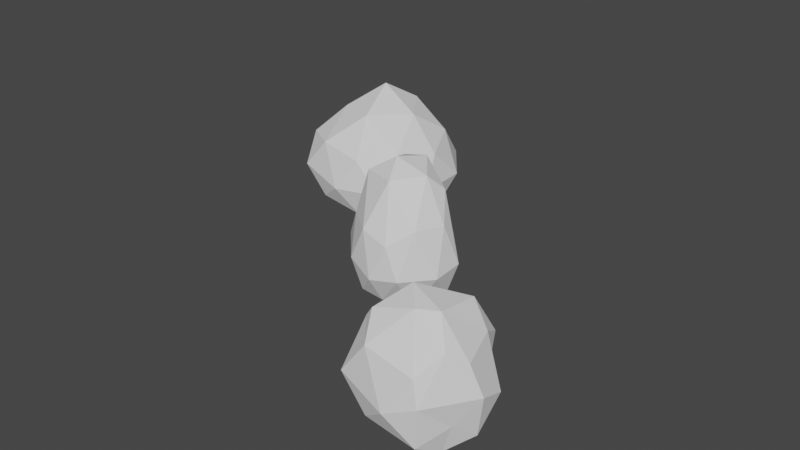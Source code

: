 # Source: Bushes.blend  (saved by Blender 2.81.16; exported with 4.5.12 LTS)
import bpy
from mathutils import Matrix  # noqa: F401  (used for matrix-valued properties, if any)

bpy.ops.wm.read_factory_settings(use_empty=True)
scene = bpy.context.scene
scene.name = 'Scene'

# ---- collections
col_references = bpy.data.collections.new('References'); scene.collection.children.link(col_references)
col_bushes = bpy.data.collections.new('Bushes'); scene.collection.children.link(col_bushes)
col_bush_1 = bpy.data.collections.new('Bush 1'); col_bushes.children.link(col_bush_1)
col_bush_2 = bpy.data.collections.new('Bush 2'); col_bushes.children.link(col_bush_2)
col_bush_3 = bpy.data.collections.new('Bush 3'); col_bushes.children.link(col_bush_3)

# ---- world
world_world = bpy.data.worlds.new('World'); scene.world = world_world
world_world.use_nodes = True; world_world.node_tree.nodes.clear()
_N = world_world.node_tree.nodes; _L = world_world.node_tree.links
n0 = _N.new('ShaderNodeOutputWorld'); n0.name = 'World Output'; n0.location = (300, 300)
n1 = _N.new('ShaderNodeBackground'); n1.name = 'Background'; n1.location = (10, 300)
n1.inputs[0].default_value = (0.05088, 0.05088, 0.05088, 1.0)
_L.new(n1.outputs[0], n0.inputs[0])
n0.is_active_output = True
world_world.color = (0.05088, 0.05088, 0.05088)
world_world.use_sun_shadow = False
world_world.sun_shadow_jitter_overblur = 0.0

# ---- meshes
me_leaves = bpy.data.meshes.new('Leaves')
me_leaves.from_pydata([(-0.03629, 0.1645, -0.4435), (0.6999, -0.4886, -0.3935), (-0.2627, -0.7499, -0.384), (-0.8673, 0.1302, -0.3481), (-0.2544, 0.8432, -0.3624), (0.6541, 0.4815, -0.3757), (0.2194, -0.737, 0.1747), (-0.6637, -0.4568, 0.2327), (-0.6417, 0.6248, 0.1317), (0.2713, 0.6316, 0.2419), (0.7975, -0.06058, 0.1981), (-0.0596, 0.1018, 0.8037), (-0.1694, -0.3998, -0.4726), (0.3913, -0.2197, -0.4862), (0.2556, -0.7528, -0.4632), (0.796, 0.03457, -0.4454), (0.3618, 0.3264, -0.4728), (-0.537, 0.1691, -0.4576), (-0.6694, -0.4167, -0.3478), (-0.1778, 0.5986, -0.4483), (-0.6773, 0.6146, -0.3883), (0.2398, 0.6703, -0.3965), (0.897, -0.3124, -0.1381), (0.8625, 0.279, -0.1393), (-0.008438, -0.8542, -0.1871), (0.5615, -0.7732, -0.1404), (-0.883, -0.2174, -0.08263), (-0.5595, -0.734, -0.07145), (-0.538, 0.8183, -0.1467), (-0.8905, 0.4472, -0.1457), (0.5352, 0.6908, -0.08275), (0.02752, 0.8746, -0.1301), (0.616, -0.4969, 0.2794), (-0.2808, -0.7093, 0.2691), (-0.734, 0.1386, 0.1936), (-0.2003, 0.7298, 0.2271), (0.6084, 0.3704, 0.3143), (0.09025, -0.4152, 0.5923), (0.4585, -0.0244, 0.5823), (-0.39, -0.2072, 0.5407), (-0.3699, 0.4113, 0.522), (0.1459, 0.4151, 0.5998)], [], [(0, 13, 12), (1, 13, 15), (0, 12, 17), (0, 17, 19), (0, 19, 16), (1, 15, 22), (2, 14, 24), (3, 18, 26), (4, 20, 28), (5, 21, 30), (1, 22, 25), (2, 24, 27), (3, 26, 29), (4, 28, 31), (5, 30, 23), (6, 32, 37), (7, 33, 39), (8, 34, 40), (9, 35, 41), (10, 36, 38), (38, 41, 11), (38, 36, 41), (36, 9, 41), (41, 40, 11), (41, 35, 40), (35, 8, 40), (40, 39, 11), (40, 34, 39), (34, 7, 39), (39, 37, 11), (39, 33, 37), (33, 6, 37), (37, 38, 11), (37, 32, 38), (32, 10, 38), (23, 36, 10), (23, 30, 36), (30, 9, 36), (31, 35, 9), (31, 28, 35), (28, 8, 35), (29, 34, 8), (29, 26, 34), (26, 7, 34), (27, 33, 7), (27, 24, 33), (24, 6, 33), (25, 32, 6), (25, 22, 32), (22, 10, 32), (30, 31, 9), (30, 21, 31), (21, 4, 31), (28, 29, 8), (28, 20, 29), (20, 3, 29), (26, 27, 7), (26, 18, 27), (18, 2, 27), (24, 25, 6), (24, 14, 25), (14, 1, 25), (22, 23, 10), (22, 15, 23), (15, 5, 23), (16, 21, 5), (16, 19, 21), (19, 4, 21), (19, 20, 4), (19, 17, 20), (17, 3, 20), (17, 18, 3), (17, 12, 18), (12, 2, 18), (15, 16, 5), (15, 13, 16), (13, 0, 16), (12, 14, 2), (12, 13, 14), (13, 1, 14)])
_uv = me_leaves.uv_layers.new(name='UVMap')
_uv.uv.foreach_set('vector', [0.8182, 0.0, 0.7727, 0.07873, 0.8636, 0.07873, 0.7273, 0.1575, 0.6818, 0.07873, 0.6364, 0.1575, 0.09091, 0.0, 0.04545, 0.07873, 0.1364, 0.07873, 0.2727, 0.0, 0.2273, 0.07873, 0.3182, 0.07873, 0.4545, 0.0, 0.4091, 0.07873, 0.5, 0.07873, 0.7273, 0.1575, 0.6364, 0.1575, 0.6818, 0.2362, 0.9091, 0.1575, 0.8182, 0.1575, 0.8636, 0.2362, 0.1818, 0.1575, 0.09091, 0.1575, 0.1364, 0.2362, 0.3636, 0.1575, 0.2727, 0.1575, 0.3182, 0.2362, 0.5455, 0.1575, 0.4545, 0.1575, 0.5, 0.2362, 0.7273, 0.1575, 0.6818, 0.2362, 0.7727, 0.2362, 0.9091, 0.1575, 0.8636, 0.2362, 0.9545, 0.2362, 0.1818, 0.1575, 0.1364, 0.2362, 0.2273, 0.2362, 0.3636, 0.1575, 0.3182, 0.2362, 0.4091, 0.2362, 0.5455, 0.1575, 0.5, 0.2362, 0.5909, 0.2362, 0.8182, 0.3149, 0.7273, 0.3149, 0.7727, 0.3937, 1.0, 0.3149, 0.9091, 0.3149, 0.9545, 0.3937, 0.2727, 0.3149, 0.1818, 0.3149, 0.2273, 0.3937, 0.4545, 0.3149, 0.3636, 0.3149, 0.4091, 0.3937, 0.6364, 0.3149, 0.5455, 0.3149, 0.5909, 0.3937, 0.5909, 0.3937, 0.5, 0.3937, 0.5455, 0.4724, 0.5909, 0.3937, 0.5455, 0.3149, 0.5, 0.3937, 0.5455, 0.3149, 0.4545, 0.3149, 0.5, 0.3937, 0.4091, 0.3937, 0.3182, 0.3937, 0.3636, 0.4724, 0.4091, 0.3937, 0.3636, 0.3149, 0.3182, 0.3937, 0.3636, 0.3149, 0.2727, 0.3149, 0.3182, 0.3937, 0.2273, 0.3937, 0.1364, 0.3937, 0.1818, 0.4724, 0.2273, 0.3937, 0.1818, 0.3149, 0.1364, 0.3937, 0.1818, 0.3149, 0.09091, 0.3149, 0.1364, 0.3937, 0.9545, 0.3937, 0.8636, 0.3937, 0.9091, 0.4724, 0.9545, 0.3937, 0.9091, 0.3149, 0.8636, 0.3937, 0.9091, 0.3149, 0.8182, 0.3149, 0.8636, 0.3937, 0.7727, 0.3937, 0.6818, 0.3937, 0.7273, 0.4724, 0.7727, 0.3937, 0.7273, 0.3149, 0.6818, 0.3937, 0.7273, 0.3149, 0.6364, 0.3149, 0.6818, 0.3937, 0.5909, 0.2362, 0.5455, 0.3149, 0.6364, 0.3149, 0.5909, 0.2362, 0.5, 0.2362, 0.5455, 0.3149, 0.5, 0.2362, 0.4545, 0.3149, 0.5455, 0.3149, 0.4091, 0.2362, 0.3636, 0.3149, 0.4545, 0.3149, 0.4091, 0.2362, 0.3182, 0.2362, 0.3636, 0.3149, 0.3182, 0.2362, 0.2727, 0.3149, 0.3636, 0.3149, 0.2273, 0.2362, 0.1818, 0.3149, 0.2727, 0.3149, 0.2273, 0.2362, 0.1364, 0.2362, 0.1818, 0.3149, 0.1364, 0.2362, 0.09091, 0.3149, 0.1818, 0.3149, 0.9545, 0.2362, 0.9091, 0.3149, 1.0, 0.3149, 0.9545, 0.2362, 0.8636, 0.2362, 0.9091, 0.3149, 0.8636, 0.2362, 0.8182, 0.3149, 0.9091, 0.3149, 0.7727, 0.2362, 0.7273, 0.3149, 0.8182, 0.3149, 0.7727, 0.2362, 0.6818, 0.2362, 0.7273, 0.3149, 0.6818, 0.2362, 0.6364, 0.3149, 0.7273, 0.3149, 0.5, 0.2362, 0.4091, 0.2362, 0.4545, 0.3149, 0.5, 0.2362, 0.4545, 0.1575, 0.4091, 0.2362, 0.4545, 0.1575, 0.3636, 0.1575, 0.4091, 0.2362, 0.3182, 0.2362, 0.2273, 0.2362, 0.2727, 0.3149, 0.3182, 0.2362, 0.2727, 0.1575, 0.2273, 0.2362, 0.2727, 0.1575, 0.1818, 0.1575, 0.2273, 0.2362, 0.1364, 0.2362, 0.04545, 0.2362, 0.09091, 0.3149, 0.1364, 0.2362, 0.09091, 0.1575, 0.04545, 0.2362, 0.09091, 0.1575, 0.0, 0.1575, 0.04545, 0.2362, 0.8636, 0.2362, 0.7727, 0.2362, 0.8182, 0.3149, 0.8636, 0.2362, 0.8182, 0.1575, 0.7727, 0.2362, 0.8182, 0.1575, 0.7273, 0.1575, 0.7727, 0.2362, 0.6818, 0.2362, 0.5909, 0.2362, 0.6364, 0.3149, 0.6818, 0.2362, 0.6364, 0.1575, 0.5909, 0.2362, 0.6364, 0.1575, 0.5455, 0.1575, 0.5909, 0.2362, 0.5, 0.07873, 0.4545, 0.1575, 0.5455, 0.1575, 0.5, 0.07873, 0.4091, 0.07873, 0.4545, 0.1575, 0.4091, 0.07873, 0.3636, 0.1575, 0.4545, 0.1575, 0.3182, 0.07873, 0.2727, 0.1575, 0.3636, 0.1575, 0.3182, 0.07873, 0.2273, 0.07873, 0.2727, 0.1575, 0.2273, 0.07873, 0.1818, 0.1575, 0.2727, 0.1575, 0.1364, 0.07873, 0.09091, 0.1575, 0.1818, 0.1575, 0.1364, 0.07873, 0.04545, 0.07873, 0.09091, 0.1575, 0.04545, 0.07873, 0.0, 0.1575, 0.09091, 0.1575, 0.6364, 0.1575, 0.5909, 0.07873, 0.5455, 0.1575, 0.6364, 0.1575, 0.6818, 0.07873, 0.5909, 0.07873, 0.6818, 0.07873, 0.6364, 0.0, 0.5909, 0.07873, 0.8636, 0.07873, 0.8182, 0.1575, 0.9091, 0.1575, 0.8636, 0.07873, 0.7727, 0.07873, 0.8182, 0.1575, 0.7727, 0.07873, 0.7273, 0.1575, 0.8182, 0.1575])
me_leaves.use_remesh_fix_poles = True
me_leaves.use_remesh_preserve_attributes = False
me_leaves.use_mirror_vertex_groups = False
me_leaves.update()
me_branches = bpy.data.meshes.new('Branches')
me_branches.from_pydata([(1.931e-05, 0.03225, 2.64e-05), (0.0383, 0.02299, 0.1226), (0.02508, 0.02187, 2.64e-05), (0.05514, 0.01532, 0.1149), (0.03546, -0.00319, 2.64e-05), (0.06212, -0.00319, 0.1117), (0.02508, -0.02825, 2.64e-05), (0.05514, -0.02171, 0.1149), (1.931e-05, -0.03864, 2.64e-05), (0.0383, -0.02937, 0.1226), (-0.02504, -0.02825, 2.64e-05), (0.02146, -0.02171, 0.1303), (-0.03543, -0.00319, 2.64e-05), (0.01448, -0.00319, 0.1335), (-0.02504, 0.02187, 2.64e-05), (0.02146, 0.01532, 0.1303), (0.1258, 0.01706, 0.2637), (0.1377, 0.01113, 0.2558), (0.1427, -0.00319, 0.2525), (0.1377, -0.01751, 0.2558), (0.1258, -0.02344, 0.2637), (0.1138, -0.01751, 0.2716), (0.1089, -0.00319, 0.2749), (0.1138, 0.01113, 0.2716), (0.2712, 0.01706, 0.4226), (0.2807, 0.01113, 0.4121), (0.2846, -0.00319, 0.4077), (0.2807, -0.01751, 0.4121), (0.2712, -0.02344, 0.4226), (0.2617, -0.01751, 0.4332), (0.2578, -0.00319, 0.4375), (0.2617, 0.01113, 0.4332), (0.06789, 0.008469, 0.1956), (0.028, -0.03581, 0.2278), (0.07349, 0.006239, 0.2086), (0.0349, -0.03485, 0.2358), (0.0833, -0.002635, 0.2139), (0.04329, -0.04032, 0.239), (0.09157, -0.01295, 0.2086), (0.04826, -0.04903, 0.2358), (0.09346, -0.01867, 0.1956), (0.04689, -0.05586, 0.2278), (0.08787, -0.01644, 0.1827), (0.03999, -0.05682, 0.2199), (0.07806, -0.00757, 0.1773), (0.0316, -0.05134, 0.2167), (0.06978, 0.002749, 0.1827), (0.02663, -0.04264, 0.2199), (-0.0164, -0.08193, 0.2873), (-0.01041, -0.08057, 0.2927), (-0.003648, -0.08455, 0.2949), (-7.558e-05, -0.09154, 0.2927), (-0.001785, -0.09744, 0.2873), (-0.007774, -0.09879, 0.282), (-0.01453, -0.09481, 0.2797), (-0.01811, -0.08783, 0.282), (-0.08012, -0.142, 0.406), (-0.07308, -0.1396, 0.4094), (-0.06588, -0.1432, 0.4108), (-0.06274, -0.1506, 0.4094), (-0.06551, -0.1575, 0.406), (-0.07255, -0.1598, 0.4027), (-0.07975, -0.1563, 0.4013), (-0.08288, -0.1489, 0.4027), (0.02675, 0.024, 0.08304), (-0.05811, 0.03957, 0.1664), (0.02941, 0.01545, 0.0998), (-0.05231, 0.03316, 0.1732), (0.02614, -0.001962, 0.1067), (-0.05248, 0.0224, 0.1759), (0.01888, -0.01804, 0.09961), (-0.05852, 0.01362, 0.1728), (0.01186, -0.02336, 0.08278), (-0.06688, 0.01194, 0.1659), (0.009203, -0.01481, 0.06602), (-0.07267, 0.01836, 0.159), (0.01246, 0.002602, 0.05916), (-0.0725, 0.02911, 0.1564), (0.01973, 0.01868, 0.06621), (-0.06647, 0.0379, 0.1594), (-0.131, 0.06502, 0.2793), (-0.1245, 0.05869, 0.2818), (-0.1242, 0.04919, 0.2822), (-0.1302, 0.04211, 0.2804), (-0.1391, 0.04157, 0.2772), (-0.1456, 0.04791, 0.2747), (-0.146, 0.0574, 0.2743), (-0.1399, 0.06449, 0.2762), (-0.1824, 0.07893, 0.4313), (-0.1764, 0.07364, 0.433), (-0.1759, 0.06552, 0.4334), (-0.181, 0.05932, 0.4323), (-0.1889, 0.05867, 0.4304), (-0.1949, 0.06396, 0.4288), (-0.1955, 0.07208, 0.4283), (-0.1903, 0.07828, 0.4294)], [], [(0, 1, 3, 2), (2, 3, 5, 4), (4, 5, 7, 6), (6, 7, 9, 8), (8, 9, 11, 10), (10, 11, 13, 12), (12, 13, 15, 14), (14, 15, 1, 0), (5, 3, 17, 18), (11, 9, 20, 21), (1, 15, 23, 16), (7, 5, 18, 19), (13, 11, 21, 22), (3, 1, 16, 17), (9, 7, 19, 20), (15, 13, 22, 23), (20, 19, 27, 28), (18, 17, 25, 26), (23, 22, 30, 31), (21, 20, 28, 29), (19, 18, 26, 27), (17, 16, 24, 25), (16, 23, 31, 24), (22, 21, 29, 30), (32, 33, 35, 34), (34, 35, 37, 36), (36, 37, 39, 38), (38, 39, 41, 40), (40, 41, 43, 42), (42, 43, 45, 44), (44, 45, 47, 46), (46, 47, 33, 32), (37, 35, 49, 50), (43, 41, 52, 53), (33, 47, 55, 48), (39, 37, 50, 51), (45, 43, 53, 54), (35, 33, 48, 49), (41, 39, 51, 52), (47, 45, 54, 55), (52, 51, 59, 60), (50, 49, 57, 58), (55, 54, 62, 63), (53, 52, 60, 61), (51, 50, 58, 59), (49, 48, 56, 57), (48, 55, 63, 56), (54, 53, 61, 62), (64, 65, 67, 66), (66, 67, 69, 68), (68, 69, 71, 70), (70, 71, 73, 72), (72, 73, 75, 74), (74, 75, 77, 76), (76, 77, 79, 78), (78, 79, 65, 64), (69, 67, 81, 82), (75, 73, 84, 85), (65, 79, 87, 80), (71, 69, 82, 83), (77, 75, 85, 86), (67, 65, 80, 81), (73, 71, 83, 84), (79, 77, 86, 87), (84, 83, 91, 92), (82, 81, 89, 90), (87, 86, 94, 95), (85, 84, 92, 93), (83, 82, 90, 91), (81, 80, 88, 89), (80, 87, 95, 88), (86, 85, 93, 94)])
_uv = me_branches.uv_layers.new(name='UVMap')
_uv.uv.foreach_set('vector', [1.0, 0.0, 1.0, 1.0, 0.875, 1.0, 0.875, 0.0, 0.875, 0.0, 0.875, 1.0, 0.75, 1.0, 0.75, 0.0, 0.75, 0.0, 0.75, 1.0, 0.625, 1.0, 0.625, 0.0, 0.625, 0.0, 0.625, 1.0, 0.5, 1.0, 0.5, 0.0, 0.5, 0.0, 0.5, 1.0, 0.375, 1.0, 0.375, 0.0, 0.375, 0.0, 0.375, 1.0, 0.25, 1.0, 0.25, 0.0, 0.25, 0.0, 0.25, 1.0, 0.125, 1.0, 0.125, 0.0, 0.125, 0.0, 0.125, 1.0, 0.0, 1.0, 0.0, 0.0, 0.75, 1.0, 0.875, 1.0, 0.875, 1.0, 0.75, 1.0, 0.375, 1.0, 0.5, 1.0, 0.5, 1.0, 0.375, 1.0, 0.0, 1.0, 0.125, 1.0, 0.125, 1.0, 0.0, 1.0, 0.625, 1.0, 0.75, 1.0, 0.75, 1.0, 0.625, 1.0, 0.25, 1.0, 0.375, 1.0, 0.375, 1.0, 0.25, 1.0, 0.875, 1.0, 1.0, 1.0, 1.0, 1.0, 0.875, 1.0, 0.5, 1.0, 0.625, 1.0, 0.625, 1.0, 0.5, 1.0, 0.125, 1.0, 0.25, 1.0, 0.25, 1.0, 0.125, 1.0, 0.5, 1.0, 0.625, 1.0, 0.625, 1.0, 0.5, 1.0, 0.75, 1.0, 0.875, 1.0, 0.875, 1.0, 0.75, 1.0, 0.125, 1.0, 0.25, 1.0, 0.25, 1.0, 0.125, 1.0, 0.375, 1.0, 0.5, 1.0, 0.5, 1.0, 0.375, 1.0, 0.625, 1.0, 0.75, 1.0, 0.75, 1.0, 0.625, 1.0, 0.875, 1.0, 1.0, 1.0, 1.0, 1.0, 0.875, 1.0, 0.0, 1.0, 0.125, 1.0, 0.125, 1.0, 0.0, 1.0, 0.25, 1.0, 0.375, 1.0, 0.375, 1.0, 0.25, 1.0, 1.0, 0.0, 1.0, 1.0, 0.875, 1.0, 0.875, 0.0, 0.875, 0.0, 0.875, 1.0, 0.75, 1.0, 0.75, 0.0, 0.75, 0.0, 0.75, 1.0, 0.625, 1.0, 0.625, 0.0, 0.625, 0.0, 0.625, 1.0, 0.5, 1.0, 0.5, 0.0, 0.5, 0.0, 0.5, 1.0, 0.375, 1.0, 0.375, 0.0, 0.375, 0.0, 0.375, 1.0, 0.25, 1.0, 0.25, 0.0, 0.25, 0.0, 0.25, 1.0, 0.125, 1.0, 0.125, 0.0, 0.125, 0.0, 0.125, 1.0, 0.0, 1.0, 0.0, 0.0, 0.75, 1.0, 0.875, 1.0, 0.875, 1.0, 0.75, 1.0, 0.375, 1.0, 0.5, 1.0, 0.5, 1.0, 0.375, 1.0, 0.0, 1.0, 0.125, 1.0, 0.125, 1.0, 0.0, 1.0, 0.625, 1.0, 0.75, 1.0, 0.75, 1.0, 0.625, 1.0, 0.25, 1.0, 0.375, 1.0, 0.375, 1.0, 0.25, 1.0, 0.875, 1.0, 1.0, 1.0, 1.0, 1.0, 0.875, 1.0, 0.5, 1.0, 0.625, 1.0, 0.625, 1.0, 0.5, 1.0, 0.125, 1.0, 0.25, 1.0, 0.25, 1.0, 0.125, 1.0, 0.5, 1.0, 0.625, 1.0, 0.625, 1.0, 0.5, 1.0, 0.75, 1.0, 0.875, 1.0, 0.875, 1.0, 0.75, 1.0, 0.125, 1.0, 0.25, 1.0, 0.25, 1.0, 0.125, 1.0, 0.375, 1.0, 0.5, 1.0, 0.5, 1.0, 0.375, 1.0, 0.625, 1.0, 0.75, 1.0, 0.75, 1.0, 0.625, 1.0, 0.875, 1.0, 1.0, 1.0, 1.0, 1.0, 0.875, 1.0, 0.0, 1.0, 0.125, 1.0, 0.125, 1.0, 0.0, 1.0, 0.25, 1.0, 0.375, 1.0, 0.375, 1.0, 0.25, 1.0, 1.0, 0.0, 1.0, 1.0, 0.875, 1.0, 0.875, 0.0, 0.875, 0.0, 0.875, 1.0, 0.75, 1.0, 0.75, 0.0, 0.75, 0.0, 0.75, 1.0, 0.625, 1.0, 0.625, 0.0, 0.625, 0.0, 0.625, 1.0, 0.5, 1.0, 0.5, 0.0, 0.5, 0.0, 0.5, 1.0, 0.375, 1.0, 0.375, 0.0, 0.375, 0.0, 0.375, 1.0, 0.25, 1.0, 0.25, 0.0, 0.25, 0.0, 0.25, 1.0, 0.125, 1.0, 0.125, 0.0, 0.125, 0.0, 0.125, 1.0, 0.0, 1.0, 0.0, 0.0, 0.75, 1.0, 0.875, 1.0, 0.875, 1.0, 0.75, 1.0, 0.375, 1.0, 0.5, 1.0, 0.5, 1.0, 0.375, 1.0, 0.0, 1.0, 0.125, 1.0, 0.125, 1.0, 0.0, 1.0, 0.625, 1.0, 0.75, 1.0, 0.75, 1.0, 0.625, 1.0, 0.25, 1.0, 0.375, 1.0, 0.375, 1.0, 0.25, 1.0, 0.875, 1.0, 1.0, 1.0, 1.0, 1.0, 0.875, 1.0, 0.5, 1.0, 0.625, 1.0, 0.625, 1.0, 0.5, 1.0, 0.125, 1.0, 0.25, 1.0, 0.25, 1.0, 0.125, 1.0, 0.5, 1.0, 0.625, 1.0, 0.625, 1.0, 0.5, 1.0, 0.75, 1.0, 0.875, 1.0, 0.875, 1.0, 0.75, 1.0, 0.125, 1.0, 0.25, 1.0, 0.25, 1.0, 0.125, 1.0, 0.375, 1.0, 0.5, 1.0, 0.5, 1.0, 0.375, 1.0, 0.625, 1.0, 0.75, 1.0, 0.75, 1.0, 0.625, 1.0, 0.875, 1.0, 1.0, 1.0, 1.0, 1.0, 0.875, 1.0, 0.0, 1.0, 0.125, 1.0, 0.125, 1.0, 0.0, 1.0, 0.25, 1.0, 0.375, 1.0, 0.375, 1.0, 0.25, 1.0])
me_branches.use_remesh_fix_poles = True
me_branches.use_remesh_preserve_attributes = False
me_branches.use_mirror_vertex_groups = False
me_branches.update()
me_leaves_2 = bpy.data.meshes.new('Leaves 2')
me_leaves_2.from_pydata([(0.0003402, 0.0676, -0.6105), (0.3122, -0.2333, -0.58), (-0.1495, -0.4594, -0.4628), (-0.481, 0.06602, -0.4324), (-0.1076, 0.5166, -0.4547), (0.3585, 0.2386, -0.4684), (0.1892, -0.5139, 0.126), (-0.3805, -0.2767, 0.2314), (-0.3676, 0.3682, 0.1102), (0.1974, 0.3651, 0.3581), (0.5127, -0.03783, 0.27), (-0.07034, -0.02934, 0.8235), (-0.1588, -0.1958, -0.6084), (0.1379, -0.108, -0.6671), (0.07357, -0.4248, -0.5174), (0.4895, 0.04031, -0.5083), (0.1659, 0.1267, -0.6256), (-0.2431, 0.08003, -0.6276), (-0.4035, -0.1981, -0.4368), (-0.1228, 0.3001, -0.6095), (-0.3884, 0.3172, -0.5475), (0.09084, 0.3682, -0.5191), (0.5656, -0.2012, -0.2152), (0.5926, 0.09988, -0.1631), (0.03333, -0.5708, -0.249), (0.3117, -0.4941, -0.2168), (-0.5751, -0.1483, -0.1083), (-0.2721, -0.4806, -0.1471), (-0.2699, 0.5399, -0.2468), (-0.5709, 0.2473, -0.2187), (0.3106, 0.4109, -0.1395), (0.06317, 0.6009, -0.2102), (0.3854, -0.3106, 0.2807), (-0.09257, -0.5028, 0.2234), (-0.4772, 0.06576, 0.3108), (-0.05699, 0.4744, 0.2658), (0.3909, 0.1276, 0.5601), (0.0444, -0.2838, 0.6845), (0.3093, -0.04992, 0.7371), (-0.3233, -0.15, 0.6573), (-0.1833, 0.2306, 0.7279), (0.07249, 0.2505, 0.7782)], [], [(0, 13, 12), (1, 13, 15), (0, 12, 17), (0, 17, 19), (0, 19, 16), (1, 15, 22), (2, 14, 24), (3, 18, 26), (4, 20, 28), (5, 21, 30), (1, 22, 25), (2, 24, 27), (3, 26, 29), (4, 28, 31), (5, 30, 23), (6, 32, 37), (7, 33, 39), (8, 34, 40), (9, 35, 41), (10, 36, 38), (38, 41, 11), (38, 36, 41), (36, 9, 41), (41, 40, 11), (41, 35, 40), (35, 8, 40), (40, 39, 11), (40, 34, 39), (34, 7, 39), (39, 37, 11), (39, 33, 37), (33, 6, 37), (37, 38, 11), (37, 32, 38), (32, 10, 38), (23, 36, 10), (23, 30, 36), (30, 9, 36), (31, 35, 9), (31, 28, 35), (28, 8, 35), (29, 34, 8), (29, 26, 34), (26, 7, 34), (27, 33, 7), (27, 24, 33), (24, 6, 33), (25, 32, 6), (25, 22, 32), (22, 10, 32), (30, 31, 9), (30, 21, 31), (21, 4, 31), (28, 29, 8), (28, 20, 29), (20, 3, 29), (26, 27, 7), (26, 18, 27), (18, 2, 27), (24, 25, 6), (24, 14, 25), (14, 1, 25), (22, 23, 10), (22, 15, 23), (15, 5, 23), (16, 21, 5), (16, 19, 21), (19, 4, 21), (19, 20, 4), (19, 17, 20), (17, 3, 20), (17, 18, 3), (17, 12, 18), (12, 2, 18), (15, 16, 5), (15, 13, 16), (13, 0, 16), (12, 14, 2), (12, 13, 14), (13, 1, 14)])
_uv = me_leaves_2.uv_layers.new(name='UVMap')
_uv.uv.foreach_set('vector', [0.8182, 0.0, 0.7727, 0.07873, 0.8636, 0.07873, 0.7273, 0.1575, 0.6818, 0.07873, 0.6364, 0.1575, 0.09091, 0.0, 0.04545, 0.07873, 0.1364, 0.07873, 0.2727, 0.0, 0.2273, 0.07873, 0.3182, 0.07873, 0.4545, 0.0, 0.4091, 0.07873, 0.5, 0.07873, 0.7273, 0.1575, 0.6364, 0.1575, 0.6818, 0.2362, 0.9091, 0.1575, 0.8182, 0.1575, 0.8636, 0.2362, 0.1818, 0.1575, 0.09091, 0.1575, 0.1364, 0.2362, 0.3636, 0.1575, 0.2727, 0.1575, 0.3182, 0.2362, 0.5455, 0.1575, 0.4545, 0.1575, 0.5, 0.2362, 0.7273, 0.1575, 0.6818, 0.2362, 0.7727, 0.2362, 0.9091, 0.1575, 0.8636, 0.2362, 0.9545, 0.2362, 0.1818, 0.1575, 0.1364, 0.2362, 0.2273, 0.2362, 0.3636, 0.1575, 0.3182, 0.2362, 0.4091, 0.2362, 0.5455, 0.1575, 0.5, 0.2362, 0.5909, 0.2362, 0.8182, 0.3149, 0.7273, 0.3149, 0.7727, 0.3937, 1.0, 0.3149, 0.9091, 0.3149, 0.9545, 0.3937, 0.2727, 0.3149, 0.1818, 0.3149, 0.2273, 0.3937, 0.4545, 0.3149, 0.3636, 0.3149, 0.4091, 0.3937, 0.6364, 0.3149, 0.5455, 0.3149, 0.5909, 0.3937, 0.5909, 0.3937, 0.5, 0.3937, 0.5455, 0.4724, 0.5909, 0.3937, 0.5455, 0.3149, 0.5, 0.3937, 0.5455, 0.3149, 0.4545, 0.3149, 0.5, 0.3937, 0.4091, 0.3937, 0.3182, 0.3937, 0.3636, 0.4724, 0.4091, 0.3937, 0.3636, 0.3149, 0.3182, 0.3937, 0.3636, 0.3149, 0.2727, 0.3149, 0.3182, 0.3937, 0.2273, 0.3937, 0.1364, 0.3937, 0.1818, 0.4724, 0.2273, 0.3937, 0.1818, 0.3149, 0.1364, 0.3937, 0.1818, 0.3149, 0.09091, 0.3149, 0.1364, 0.3937, 0.9545, 0.3937, 0.8636, 0.3937, 0.9091, 0.4724, 0.9545, 0.3937, 0.9091, 0.3149, 0.8636, 0.3937, 0.9091, 0.3149, 0.8182, 0.3149, 0.8636, 0.3937, 0.7727, 0.3937, 0.6818, 0.3937, 0.7273, 0.4724, 0.7727, 0.3937, 0.7273, 0.3149, 0.6818, 0.3937, 0.7273, 0.3149, 0.6364, 0.3149, 0.6818, 0.3937, 0.5909, 0.2362, 0.5455, 0.3149, 0.6364, 0.3149, 0.5909, 0.2362, 0.5, 0.2362, 0.5455, 0.3149, 0.5, 0.2362, 0.4545, 0.3149, 0.5455, 0.3149, 0.4091, 0.2362, 0.3636, 0.3149, 0.4545, 0.3149, 0.4091, 0.2362, 0.3182, 0.2362, 0.3636, 0.3149, 0.3182, 0.2362, 0.2727, 0.3149, 0.3636, 0.3149, 0.2273, 0.2362, 0.1818, 0.3149, 0.2727, 0.3149, 0.2273, 0.2362, 0.1364, 0.2362, 0.1818, 0.3149, 0.1364, 0.2362, 0.09091, 0.3149, 0.1818, 0.3149, 0.9545, 0.2362, 0.9091, 0.3149, 1.0, 0.3149, 0.9545, 0.2362, 0.8636, 0.2362, 0.9091, 0.3149, 0.8636, 0.2362, 0.8182, 0.3149, 0.9091, 0.3149, 0.7727, 0.2362, 0.7273, 0.3149, 0.8182, 0.3149, 0.7727, 0.2362, 0.6818, 0.2362, 0.7273, 0.3149, 0.6818, 0.2362, 0.6364, 0.3149, 0.7273, 0.3149, 0.5, 0.2362, 0.4091, 0.2362, 0.4545, 0.3149, 0.5, 0.2362, 0.4545, 0.1575, 0.4091, 0.2362, 0.4545, 0.1575, 0.3636, 0.1575, 0.4091, 0.2362, 0.3182, 0.2362, 0.2273, 0.2362, 0.2727, 0.3149, 0.3182, 0.2362, 0.2727, 0.1575, 0.2273, 0.2362, 0.2727, 0.1575, 0.1818, 0.1575, 0.2273, 0.2362, 0.1364, 0.2362, 0.04545, 0.2362, 0.09091, 0.3149, 0.1364, 0.2362, 0.09091, 0.1575, 0.04545, 0.2362, 0.09091, 0.1575, 0.0, 0.1575, 0.04545, 0.2362, 0.8636, 0.2362, 0.7727, 0.2362, 0.8182, 0.3149, 0.8636, 0.2362, 0.8182, 0.1575, 0.7727, 0.2362, 0.8182, 0.1575, 0.7273, 0.1575, 0.7727, 0.2362, 0.6818, 0.2362, 0.5909, 0.2362, 0.6364, 0.3149, 0.6818, 0.2362, 0.6364, 0.1575, 0.5909, 0.2362, 0.6364, 0.1575, 0.5455, 0.1575, 0.5909, 0.2362, 0.5, 0.07873, 0.4545, 0.1575, 0.5455, 0.1575, 0.5, 0.07873, 0.4091, 0.07873, 0.4545, 0.1575, 0.4091, 0.07873, 0.3636, 0.1575, 0.4545, 0.1575, 0.3182, 0.07873, 0.2727, 0.1575, 0.3636, 0.1575, 0.3182, 0.07873, 0.2273, 0.07873, 0.2727, 0.1575, 0.2273, 0.07873, 0.1818, 0.1575, 0.2727, 0.1575, 0.1364, 0.07873, 0.09091, 0.1575, 0.1818, 0.1575, 0.1364, 0.07873, 0.04545, 0.07873, 0.09091, 0.1575, 0.04545, 0.07873, 0.0, 0.1575, 0.09091, 0.1575, 0.6364, 0.1575, 0.5909, 0.07873, 0.5455, 0.1575, 0.6364, 0.1575, 0.6818, 0.07873, 0.5909, 0.07873, 0.6818, 0.07873, 0.6364, 0.0, 0.5909, 0.07873, 0.8636, 0.07873, 0.8182, 0.1575, 0.9091, 0.1575, 0.8636, 0.07873, 0.7727, 0.07873, 0.8182, 0.1575, 0.7727, 0.07873, 0.7273, 0.1575, 0.8182, 0.1575])
me_leaves_2.use_remesh_fix_poles = True
me_leaves_2.use_remesh_preserve_attributes = False
me_leaves_2.use_mirror_vertex_groups = False
me_leaves_2.update()
me_branches_2 = bpy.data.meshes.new('Branches 2')
me_branches_2.from_pydata([(0.01089, 0.02912, -1.192e-06), (0.04005, 0.001464, 0.1226), (0.02958, 0.009261, -1.192e-06), (0.0522, -0.01237, 0.1149), (0.02917, -0.01784, -1.192e-06), (0.05109, -0.03157, 0.1117), (0.0102, -0.03632, -1.192e-06), (0.03694, -0.04546, 0.1149), (-0.01656, -0.03583, -1.192e-06), (0.01814, -0.04556, 0.1226), (-0.03508, -0.01628, -1.192e-06), (0.006055, -0.03154, 0.1303), (-0.03498, 0.01088, -1.192e-06), (0.0075, -0.0119, 0.1335), (-0.01598, 0.02979, -1.192e-06), (0.0217, 0.001921, 0.1303), (0.1375, 0.006389, 0.2637), (0.148, -0.001907, 0.2558), (0.15, -0.01694, 0.2525), (0.1423, -0.02989, 0.2558), (0.1295, -0.0332, 0.2637), (0.119, -0.02492, 0.2716), (0.117, -0.009892, 0.2748), (0.1247, 0.00308, 0.2716), (0.2913, 0.04935, 0.4226), (0.3008, 0.04342, 0.4121), (0.3047, 0.0291, 0.4077), (0.3008, 0.01478, 0.4121), (0.2913, 0.008844, 0.4226), (0.2818, 0.01478, 0.4331), (0.2779, 0.0291, 0.4375), (0.2818, 0.04342, 0.4331), (0.06766, -0.004054, 0.1956), (0.01704, -0.03899, 0.2278), (0.07402, -0.004903, 0.2085), (0.02541, -0.03904, 0.2357), (0.08175, -0.01423, 0.2139), (0.03371, -0.04502, 0.239), (0.08632, -0.02663, 0.2085), (0.03726, -0.05356, 0.2357), (0.08461, -0.035, 0.1956), (0.03326, -0.06027, 0.2278), (0.07758, -0.03438, 0.1827), (0.02462, -0.06045, 0.2199), (0.06983, -0.02497, 0.1773), (0.01672, -0.05382, 0.2166), (0.06593, -0.01235, 0.1827), (0.01336, -0.04506, 0.2199), (-0.02973, -0.06492, 0.2873), (-0.02234, -0.06472, 0.2927), (-0.01517, -0.06963, 0.2949), (-0.0123, -0.07684, 0.2927), (-0.01548, -0.08223, 0.2873), (-0.02296, -0.08259, 0.2819), (-0.03029, -0.07758, 0.2797), (-0.03306, -0.07022, 0.2819), (-0.08297, -0.1096, 0.406), (-0.07544, -0.1082, 0.4094), (-0.06672, -0.1126, 0.4108), (-0.06206, -0.1202, 0.4094), (-0.06455, -0.1267, 0.406), (-0.07228, -0.1284, 0.4026), (-0.08078, -0.124, 0.4012), (-0.085, -0.1162, 0.4026), (0.0296, 0.006609, 0.08301), (-0.04015, 0.05738, 0.1664), (0.0283, -0.002246, 0.09977), (-0.03771, 0.04909, 0.1732), (0.01782, -0.01653, 0.1066), (-0.04251, 0.03947, 0.1759), (0.004312, -0.02787, 0.09959), (-0.05176, 0.03416, 0.1728), (-0.004318, -0.02963, 0.08275), (-0.06002, 0.03627, 0.1658), (-0.003011, -0.02078, 0.066), (-0.06247, 0.04456, 0.159), (0.007465, -0.006494, 0.05913), (-0.05766, 0.05418, 0.1564), (0.02097, 0.004849, 0.06618), (-0.04842, 0.05949, 0.1594), (-0.09488, 0.1119, 0.2793), (-0.09175, 0.1034, 0.2818), (-0.09556, 0.09466, 0.2822), (-0.1041, 0.09088, 0.2803), (-0.1123, 0.09425, 0.2772), (-0.1155, 0.1028, 0.2747), (-0.1116, 0.1115, 0.2743), (-0.1031, 0.1153, 0.2762), (-0.1352, 0.1467, 0.4313), (-0.1321, 0.1393, 0.433), (-0.1351, 0.1317, 0.4334), (-0.1424, 0.1284, 0.4323), (-0.1498, 0.1312, 0.4304), (-0.1529, 0.1386, 0.4287), (-0.1499, 0.1461, 0.4283), (-0.1426, 0.1495, 0.4294)], [], [(0, 1, 3, 2), (2, 3, 5, 4), (4, 5, 7, 6), (6, 7, 9, 8), (8, 9, 11, 10), (10, 11, 13, 12), (12, 13, 15, 14), (14, 15, 1, 0), (5, 3, 17, 18), (11, 9, 20, 21), (1, 15, 23, 16), (7, 5, 18, 19), (13, 11, 21, 22), (3, 1, 16, 17), (9, 7, 19, 20), (15, 13, 22, 23), (20, 19, 27, 28), (18, 17, 25, 26), (23, 22, 30, 31), (21, 20, 28, 29), (19, 18, 26, 27), (17, 16, 24, 25), (16, 23, 31, 24), (22, 21, 29, 30), (32, 33, 35, 34), (34, 35, 37, 36), (36, 37, 39, 38), (38, 39, 41, 40), (40, 41, 43, 42), (42, 43, 45, 44), (44, 45, 47, 46), (46, 47, 33, 32), (37, 35, 49, 50), (43, 41, 52, 53), (33, 47, 55, 48), (39, 37, 50, 51), (45, 43, 53, 54), (35, 33, 48, 49), (41, 39, 51, 52), (47, 45, 54, 55), (52, 51, 59, 60), (50, 49, 57, 58), (55, 54, 62, 63), (53, 52, 60, 61), (51, 50, 58, 59), (49, 48, 56, 57), (48, 55, 63, 56), (54, 53, 61, 62), (64, 65, 67, 66), (66, 67, 69, 68), (68, 69, 71, 70), (70, 71, 73, 72), (72, 73, 75, 74), (74, 75, 77, 76), (76, 77, 79, 78), (78, 79, 65, 64), (69, 67, 81, 82), (75, 73, 84, 85), (65, 79, 87, 80), (71, 69, 82, 83), (77, 75, 85, 86), (67, 65, 80, 81), (73, 71, 83, 84), (79, 77, 86, 87), (84, 83, 91, 92), (82, 81, 89, 90), (87, 86, 94, 95), (85, 84, 92, 93), (83, 82, 90, 91), (81, 80, 88, 89), (80, 87, 95, 88), (86, 85, 93, 94)])
_uv = me_branches_2.uv_layers.new(name='UVMap')
_uv.uv.foreach_set('vector', [1.0, 0.0, 1.0, 1.0, 0.875, 1.0, 0.875, 0.0, 0.875, 0.0, 0.875, 1.0, 0.75, 1.0, 0.75, 0.0, 0.75, 0.0, 0.75, 1.0, 0.625, 1.0, 0.625, 0.0, 0.625, 0.0, 0.625, 1.0, 0.5, 1.0, 0.5, 0.0, 0.5, 0.0, 0.5, 1.0, 0.375, 1.0, 0.375, 0.0, 0.375, 0.0, 0.375, 1.0, 0.25, 1.0, 0.25, 0.0, 0.25, 0.0, 0.25, 1.0, 0.125, 1.0, 0.125, 0.0, 0.125, 0.0, 0.125, 1.0, 0.0, 1.0, 0.0, 0.0, 0.75, 1.0, 0.875, 1.0, 0.875, 1.0, 0.75, 1.0, 0.375, 1.0, 0.5, 1.0, 0.5, 1.0, 0.375, 1.0, 0.0, 1.0, 0.125, 1.0, 0.125, 1.0, 0.0, 1.0, 0.625, 1.0, 0.75, 1.0, 0.75, 1.0, 0.625, 1.0, 0.25, 1.0, 0.375, 1.0, 0.375, 1.0, 0.25, 1.0, 0.875, 1.0, 1.0, 1.0, 1.0, 1.0, 0.875, 1.0, 0.5, 1.0, 0.625, 1.0, 0.625, 1.0, 0.5, 1.0, 0.125, 1.0, 0.25, 1.0, 0.25, 1.0, 0.125, 1.0, 0.5, 1.0, 0.625, 1.0, 0.625, 1.0, 0.5, 1.0, 0.75, 1.0, 0.875, 1.0, 0.875, 1.0, 0.75, 1.0, 0.125, 1.0, 0.25, 1.0, 0.25, 1.0, 0.125, 1.0, 0.375, 1.0, 0.5, 1.0, 0.5, 1.0, 0.375, 1.0, 0.625, 1.0, 0.75, 1.0, 0.75, 1.0, 0.625, 1.0, 0.875, 1.0, 1.0, 1.0, 1.0, 1.0, 0.875, 1.0, 0.0, 1.0, 0.125, 1.0, 0.125, 1.0, 0.0, 1.0, 0.25, 1.0, 0.375, 1.0, 0.375, 1.0, 0.25, 1.0, 1.0, 0.0, 1.0, 1.0, 0.875, 1.0, 0.875, 0.0, 0.875, 0.0, 0.875, 1.0, 0.75, 1.0, 0.75, 0.0, 0.75, 0.0, 0.75, 1.0, 0.625, 1.0, 0.625, 0.0, 0.625, 0.0, 0.625, 1.0, 0.5, 1.0, 0.5, 0.0, 0.5, 0.0, 0.5, 1.0, 0.375, 1.0, 0.375, 0.0, 0.375, 0.0, 0.375, 1.0, 0.25, 1.0, 0.25, 0.0, 0.25, 0.0, 0.25, 1.0, 0.125, 1.0, 0.125, 0.0, 0.125, 0.0, 0.125, 1.0, 0.0, 1.0, 0.0, 0.0, 0.75, 1.0, 0.875, 1.0, 0.875, 1.0, 0.75, 1.0, 0.375, 1.0, 0.5, 1.0, 0.5, 1.0, 0.375, 1.0, 0.0, 1.0, 0.125, 1.0, 0.125, 1.0, 0.0, 1.0, 0.625, 1.0, 0.75, 1.0, 0.75, 1.0, 0.625, 1.0, 0.25, 1.0, 0.375, 1.0, 0.375, 1.0, 0.25, 1.0, 0.875, 1.0, 1.0, 1.0, 1.0, 1.0, 0.875, 1.0, 0.5, 1.0, 0.625, 1.0, 0.625, 1.0, 0.5, 1.0, 0.125, 1.0, 0.25, 1.0, 0.25, 1.0, 0.125, 1.0, 0.5, 1.0, 0.625, 1.0, 0.625, 1.0, 0.5, 1.0, 0.75, 1.0, 0.875, 1.0, 0.875, 1.0, 0.75, 1.0, 0.125, 1.0, 0.25, 1.0, 0.25, 1.0, 0.125, 1.0, 0.375, 1.0, 0.5, 1.0, 0.5, 1.0, 0.375, 1.0, 0.625, 1.0, 0.75, 1.0, 0.75, 1.0, 0.625, 1.0, 0.875, 1.0, 1.0, 1.0, 1.0, 1.0, 0.875, 1.0, 0.0, 1.0, 0.125, 1.0, 0.125, 1.0, 0.0, 1.0, 0.25, 1.0, 0.375, 1.0, 0.375, 1.0, 0.25, 1.0, 1.0, 0.0, 1.0, 1.0, 0.875, 1.0, 0.875, 0.0, 0.875, 0.0, 0.875, 1.0, 0.75, 1.0, 0.75, 0.0, 0.75, 0.0, 0.75, 1.0, 0.625, 1.0, 0.625, 0.0, 0.625, 0.0, 0.625, 1.0, 0.5, 1.0, 0.5, 0.0, 0.5, 0.0, 0.5, 1.0, 0.375, 1.0, 0.375, 0.0, 0.375, 0.0, 0.375, 1.0, 0.25, 1.0, 0.25, 0.0, 0.25, 0.0, 0.25, 1.0, 0.125, 1.0, 0.125, 0.0, 0.125, 0.0, 0.125, 1.0, 0.0, 1.0, 0.0, 0.0, 0.75, 1.0, 0.875, 1.0, 0.875, 1.0, 0.75, 1.0, 0.375, 1.0, 0.5, 1.0, 0.5, 1.0, 0.375, 1.0, 0.0, 1.0, 0.125, 1.0, 0.125, 1.0, 0.0, 1.0, 0.625, 1.0, 0.75, 1.0, 0.75, 1.0, 0.625, 1.0, 0.25, 1.0, 0.375, 1.0, 0.375, 1.0, 0.25, 1.0, 0.875, 1.0, 1.0, 1.0, 1.0, 1.0, 0.875, 1.0, 0.5, 1.0, 0.625, 1.0, 0.625, 1.0, 0.5, 1.0, 0.125, 1.0, 0.25, 1.0, 0.25, 1.0, 0.125, 1.0, 0.5, 1.0, 0.625, 1.0, 0.625, 1.0, 0.5, 1.0, 0.75, 1.0, 0.875, 1.0, 0.875, 1.0, 0.75, 1.0, 0.125, 1.0, 0.25, 1.0, 0.25, 1.0, 0.125, 1.0, 0.375, 1.0, 0.5, 1.0, 0.5, 1.0, 0.375, 1.0, 0.625, 1.0, 0.75, 1.0, 0.75, 1.0, 0.625, 1.0, 0.875, 1.0, 1.0, 1.0, 1.0, 1.0, 0.875, 1.0, 0.0, 1.0, 0.125, 1.0, 0.125, 1.0, 0.0, 1.0, 0.25, 1.0, 0.375, 1.0, 0.375, 1.0, 0.25, 1.0])
me_branches_2.use_remesh_fix_poles = True
me_branches_2.use_remesh_preserve_attributes = False
me_branches_2.use_mirror_vertex_groups = False
me_branches_2.update()
me_leaves_3 = bpy.data.meshes.new('Leaves 3')
me_leaves_3.from_pydata([(0.03269, 0.09007, -0.5606), (0.4546, -0.2572, -0.2659), (-0.2234, -0.5185, -0.3293), (-0.4896, 0.05695, -0.3704), (-0.2115, 0.5312, -0.3559), (0.392, 0.3808, -0.3487), (0.2593, -0.5069, 0.2288), (-0.4316, -0.2483, 0.4208), (-0.4805, 0.4497, 0.0958), (0.318, 0.4945, 0.2101), (0.5233, -0.1343, 0.293), (-0.1891, 0.04737, 0.6789), (-0.1534, -0.205, -0.5024), (0.3672, -0.2598, -0.5505), (0.2949, -0.5215, -0.4085), (0.55, -0.03828, -0.4302), (0.3129, 0.2421, -0.5355), (-0.3178, 0.0936, -0.4973), (-0.4456, -0.1854, -0.2847), (-0.1354, 0.3809, -0.4646), (-0.4359, 0.4225, -0.3996), (0.2757, 0.511, -0.4247), (0.6279, -0.08107, -0.009062), (0.5933, 0.2047, -0.1181), (0.03084, -0.6229, -0.1324), (0.3272, -0.5418, -0.009778), (-0.5502, -0.282, -0.08444), (-0.4933, -0.5027, -0.01224), (-0.4209, 0.5079, -0.1475), (-0.5576, 0.3085, -0.1398), (0.3011, 0.4736, -0.01373), (0.0668, 0.5569, -0.1195), (0.3876, -0.2737, 0.406), (-0.2415, -0.4942, 0.3284), (-0.4905, 0.06211, 0.2564), (-0.1612, 0.5657, 0.1411), (0.3903, 0.277, 0.3396), (0.02034, -0.1908, 0.6223), (0.2086, -0.09587, 0.6253), (-0.364, -0.2582, 0.5181), (-0.341, 0.3479, 0.4585), (0.1966, 0.3498, 0.5534)], [], [(0, 13, 12), (1, 13, 15), (0, 12, 17), (0, 17, 19), (0, 19, 16), (1, 15, 22), (2, 14, 24), (3, 18, 26), (4, 20, 28), (5, 21, 30), (1, 22, 25), (2, 24, 27), (3, 26, 29), (4, 28, 31), (5, 30, 23), (6, 32, 37), (7, 33, 39), (8, 34, 40), (9, 35, 41), (10, 36, 38), (38, 41, 11), (38, 36, 41), (36, 9, 41), (41, 40, 11), (41, 35, 40), (35, 8, 40), (40, 39, 11), (40, 34, 39), (34, 7, 39), (39, 37, 11), (39, 33, 37), (33, 6, 37), (37, 38, 11), (37, 32, 38), (32, 10, 38), (23, 36, 10), (23, 30, 36), (30, 9, 36), (31, 35, 9), (31, 28, 35), (28, 8, 35), (29, 34, 8), (29, 26, 34), (26, 7, 34), (27, 33, 7), (27, 24, 33), (24, 6, 33), (25, 32, 6), (25, 22, 32), (22, 10, 32), (30, 31, 9), (30, 21, 31), (21, 4, 31), (28, 29, 8), (28, 20, 29), (20, 3, 29), (26, 27, 7), (26, 18, 27), (18, 2, 27), (24, 25, 6), (24, 14, 25), (14, 1, 25), (22, 23, 10), (22, 15, 23), (15, 5, 23), (16, 21, 5), (16, 19, 21), (19, 4, 21), (19, 20, 4), (19, 17, 20), (17, 3, 20), (17, 18, 3), (17, 12, 18), (12, 2, 18), (15, 16, 5), (15, 13, 16), (13, 0, 16), (12, 14, 2), (12, 13, 14), (13, 1, 14)])
_uv = me_leaves_3.uv_layers.new(name='UVMap')
_uv.uv.foreach_set('vector', [0.8182, 0.0, 0.7727, 0.07873, 0.8636, 0.07873, 0.7273, 0.1575, 0.6818, 0.07873, 0.6364, 0.1575, 0.09091, 0.0, 0.04545, 0.07873, 0.1364, 0.07873, 0.2727, 0.0, 0.2273, 0.07873, 0.3182, 0.07873, 0.4545, 0.0, 0.4091, 0.07873, 0.5, 0.07873, 0.7273, 0.1575, 0.6364, 0.1575, 0.6818, 0.2362, 0.9091, 0.1575, 0.8182, 0.1575, 0.8636, 0.2362, 0.1818, 0.1575, 0.09091, 0.1575, 0.1364, 0.2362, 0.3636, 0.1575, 0.2727, 0.1575, 0.3182, 0.2362, 0.5455, 0.1575, 0.4545, 0.1575, 0.5, 0.2362, 0.7273, 0.1575, 0.6818, 0.2362, 0.7727, 0.2362, 0.9091, 0.1575, 0.8636, 0.2362, 0.9545, 0.2362, 0.1818, 0.1575, 0.1364, 0.2362, 0.2273, 0.2362, 0.3636, 0.1575, 0.3182, 0.2362, 0.4091, 0.2362, 0.5455, 0.1575, 0.5, 0.2362, 0.5909, 0.2362, 0.8182, 0.3149, 0.7273, 0.3149, 0.7727, 0.3937, 1.0, 0.3149, 0.9091, 0.3149, 0.9545, 0.3937, 0.2727, 0.3149, 0.1818, 0.3149, 0.2273, 0.3937, 0.4545, 0.3149, 0.3636, 0.3149, 0.4091, 0.3937, 0.6364, 0.3149, 0.5455, 0.3149, 0.5909, 0.3937, 0.5909, 0.3937, 0.5, 0.3937, 0.5455, 0.4724, 0.5909, 0.3937, 0.5455, 0.3149, 0.5, 0.3937, 0.5455, 0.3149, 0.4545, 0.3149, 0.5, 0.3937, 0.4091, 0.3937, 0.3182, 0.3937, 0.3636, 0.4724, 0.4091, 0.3937, 0.3636, 0.3149, 0.3182, 0.3937, 0.3636, 0.3149, 0.2727, 0.3149, 0.3182, 0.3937, 0.2273, 0.3937, 0.1364, 0.3937, 0.1818, 0.4724, 0.2273, 0.3937, 0.1818, 0.3149, 0.1364, 0.3937, 0.1818, 0.3149, 0.09091, 0.3149, 0.1364, 0.3937, 0.9545, 0.3937, 0.8636, 0.3937, 0.9091, 0.4724, 0.9545, 0.3937, 0.9091, 0.3149, 0.8636, 0.3937, 0.9091, 0.3149, 0.8182, 0.3149, 0.8636, 0.3937, 0.7727, 0.3937, 0.6818, 0.3937, 0.7273, 0.4724, 0.7727, 0.3937, 0.7273, 0.3149, 0.6818, 0.3937, 0.7273, 0.3149, 0.6364, 0.3149, 0.6818, 0.3937, 0.5909, 0.2362, 0.5455, 0.3149, 0.6364, 0.3149, 0.5909, 0.2362, 0.5, 0.2362, 0.5455, 0.3149, 0.5, 0.2362, 0.4545, 0.3149, 0.5455, 0.3149, 0.4091, 0.2362, 0.3636, 0.3149, 0.4545, 0.3149, 0.4091, 0.2362, 0.3182, 0.2362, 0.3636, 0.3149, 0.3182, 0.2362, 0.2727, 0.3149, 0.3636, 0.3149, 0.2273, 0.2362, 0.1818, 0.3149, 0.2727, 0.3149, 0.2273, 0.2362, 0.1364, 0.2362, 0.1818, 0.3149, 0.1364, 0.2362, 0.09091, 0.3149, 0.1818, 0.3149, 0.9545, 0.2362, 0.9091, 0.3149, 1.0, 0.3149, 0.9545, 0.2362, 0.8636, 0.2362, 0.9091, 0.3149, 0.8636, 0.2362, 0.8182, 0.3149, 0.9091, 0.3149, 0.7727, 0.2362, 0.7273, 0.3149, 0.8182, 0.3149, 0.7727, 0.2362, 0.6818, 0.2362, 0.7273, 0.3149, 0.6818, 0.2362, 0.6364, 0.3149, 0.7273, 0.3149, 0.5, 0.2362, 0.4091, 0.2362, 0.4545, 0.3149, 0.5, 0.2362, 0.4545, 0.1575, 0.4091, 0.2362, 0.4545, 0.1575, 0.3636, 0.1575, 0.4091, 0.2362, 0.3182, 0.2362, 0.2273, 0.2362, 0.2727, 0.3149, 0.3182, 0.2362, 0.2727, 0.1575, 0.2273, 0.2362, 0.2727, 0.1575, 0.1818, 0.1575, 0.2273, 0.2362, 0.1364, 0.2362, 0.04545, 0.2362, 0.09091, 0.3149, 0.1364, 0.2362, 0.09091, 0.1575, 0.04545, 0.2362, 0.09091, 0.1575, 0.0, 0.1575, 0.04545, 0.2362, 0.8636, 0.2362, 0.7727, 0.2362, 0.8182, 0.3149, 0.8636, 0.2362, 0.8182, 0.1575, 0.7727, 0.2362, 0.8182, 0.1575, 0.7273, 0.1575, 0.7727, 0.2362, 0.6818, 0.2362, 0.5909, 0.2362, 0.6364, 0.3149, 0.6818, 0.2362, 0.6364, 0.1575, 0.5909, 0.2362, 0.6364, 0.1575, 0.5455, 0.1575, 0.5909, 0.2362, 0.5, 0.07873, 0.4545, 0.1575, 0.5455, 0.1575, 0.5, 0.07873, 0.4091, 0.07873, 0.4545, 0.1575, 0.4091, 0.07873, 0.3636, 0.1575, 0.4545, 0.1575, 0.3182, 0.07873, 0.2727, 0.1575, 0.3636, 0.1575, 0.3182, 0.07873, 0.2273, 0.07873, 0.2727, 0.1575, 0.2273, 0.07873, 0.1818, 0.1575, 0.2727, 0.1575, 0.1364, 0.07873, 0.09091, 0.1575, 0.1818, 0.1575, 0.1364, 0.07873, 0.04545, 0.07873, 0.09091, 0.1575, 0.04545, 0.07873, 0.0, 0.1575, 0.09091, 0.1575, 0.6364, 0.1575, 0.5909, 0.07873, 0.5455, 0.1575, 0.6364, 0.1575, 0.6818, 0.07873, 0.5909, 0.07873, 0.6818, 0.07873, 0.6364, 0.0, 0.5909, 0.07873, 0.8636, 0.07873, 0.8182, 0.1575, 0.9091, 0.1575, 0.8636, 0.07873, 0.7727, 0.07873, 0.8182, 0.1575, 0.7727, 0.07873, 0.7273, 0.1575, 0.8182, 0.1575])
me_leaves_3.use_remesh_fix_poles = True
me_leaves_3.use_remesh_preserve_attributes = False
me_leaves_3.use_mirror_vertex_groups = False
me_leaves_3.update()
me_branches_3 = bpy.data.meshes.new('Branches 3')
me_branches_3.from_pydata([(-0.0003393, 0.03484, 1.788e-07), (0.03794, 0.02558, 0.1226), (0.02472, 0.02445, 1.788e-07), (0.05478, 0.01791, 0.1149), (0.03511, -0.0006092, 1.788e-07), (0.06176, -0.0006092, 0.1117), (0.02472, -0.02567, 1.788e-07), (0.05478, -0.01912, 0.1149), (-0.0003393, -0.03605, 1.788e-07), (0.03794, -0.02679, 0.1226), (-0.0254, -0.02567, 1.788e-07), (0.0211, -0.01912, 0.1303), (-0.03578, -0.0006092, 1.788e-07), (0.01412, -0.0006092, 0.1335), (-0.0254, 0.02445, 1.788e-07), (0.0211, 0.01791, 0.1303), (0.1254, 0.01964, 0.2637), (0.1374, 0.01371, 0.2558), (0.1423, -0.0006092, 0.2525), (0.1374, -0.01493, 0.2558), (0.1254, -0.02086, 0.2637), (0.1135, -0.01493, 0.2716), (0.1085, -0.0006092, 0.2748), (0.1135, 0.01371, 0.2716), (0.2709, 0.01964, 0.4226), (0.2803, 0.01371, 0.4121), (0.2843, -0.0006092, 0.4077), (0.2803, -0.01493, 0.4121), (0.2709, -0.02086, 0.4226), (0.2614, -0.01493, 0.4331), (0.2574, -0.0006092, 0.4375), (0.2614, 0.01371, 0.4331), (0.06753, 0.01105, 0.1956), (0.02764, -0.03323, 0.2278), (0.07313, 0.00882, 0.2086), (0.03454, -0.03227, 0.2357), (0.08294, -5.341e-05, 0.2139), (0.04294, -0.03774, 0.239), (0.09121, -0.01037, 0.2086), (0.0479, -0.04645, 0.2357), (0.0931, -0.01609, 0.1956), (0.04653, -0.05328, 0.2278), (0.08751, -0.01386, 0.1827), (0.03963, -0.05424, 0.2199), (0.0777, -0.004989, 0.1773), (0.03124, -0.04876, 0.2166), (0.06942, 0.00533, 0.1827), (0.02627, -0.04006, 0.2199), (-0.01676, -0.07935, 0.2873), (-0.01077, -0.07799, 0.2927), (-0.004006, -0.08197, 0.2949), (-0.0004342, -0.08896, 0.2927), (-0.002144, -0.09486, 0.2873), (-0.008133, -0.09621, 0.2819), (-0.01489, -0.09223, 0.2797), (-0.01846, -0.08524, 0.2819), (-0.08048, -0.1394, 0.406), (-0.07343, -0.137, 0.4094), (-0.06624, -0.1406, 0.4108), (-0.0631, -0.148, 0.4094), (-0.06587, -0.1549, 0.406), (-0.07291, -0.1572, 0.4026), (-0.08011, -0.1537, 0.4012), (-0.08324, -0.1463, 0.4026), (0.02639, 0.02658, 0.08302), (-0.05846, 0.04216, 0.1664), (0.02905, 0.01803, 0.09977), (-0.05267, 0.03574, 0.1732), (0.02579, 0.0006189, 0.1066), (-0.05284, 0.02499, 0.1759), (0.01852, -0.01546, 0.09959), (-0.05887, 0.0162, 0.1728), (0.0115, -0.02078, 0.08275), (-0.06724, 0.01452, 0.1658), (0.008845, -0.01223, 0.066), (-0.07303, 0.02094, 0.159), (0.01211, 0.005183, 0.05913), (-0.07286, 0.03169, 0.1564), (0.01938, 0.02126, 0.06618), (-0.06683, 0.04048, 0.1594), (-0.1314, 0.0676, 0.2793), (-0.1249, 0.06127, 0.2818), (-0.1245, 0.05178, 0.2822), (-0.1306, 0.04469, 0.2803), (-0.1395, 0.04416, 0.2772), (-0.146, 0.05049, 0.2747), (-0.1463, 0.05998, 0.2743), (-0.1403, 0.06707, 0.2762), (-0.1828, 0.08151, 0.4313), (-0.1768, 0.07622, 0.433), (-0.1762, 0.0681, 0.4334), (-0.1814, 0.0619, 0.4323), (-0.1893, 0.06125, 0.4304), (-0.1953, 0.06654, 0.4287), (-0.1958, 0.07466, 0.4283), (-0.1907, 0.08086, 0.4294)], [], [(0, 1, 3, 2), (2, 3, 5, 4), (4, 5, 7, 6), (6, 7, 9, 8), (8, 9, 11, 10), (10, 11, 13, 12), (12, 13, 15, 14), (14, 15, 1, 0), (5, 3, 17, 18), (11, 9, 20, 21), (1, 15, 23, 16), (7, 5, 18, 19), (13, 11, 21, 22), (3, 1, 16, 17), (9, 7, 19, 20), (15, 13, 22, 23), (20, 19, 27, 28), (18, 17, 25, 26), (23, 22, 30, 31), (21, 20, 28, 29), (19, 18, 26, 27), (17, 16, 24, 25), (16, 23, 31, 24), (22, 21, 29, 30), (32, 33, 35, 34), (34, 35, 37, 36), (36, 37, 39, 38), (38, 39, 41, 40), (40, 41, 43, 42), (42, 43, 45, 44), (44, 45, 47, 46), (46, 47, 33, 32), (37, 35, 49, 50), (43, 41, 52, 53), (33, 47, 55, 48), (39, 37, 50, 51), (45, 43, 53, 54), (35, 33, 48, 49), (41, 39, 51, 52), (47, 45, 54, 55), (52, 51, 59, 60), (50, 49, 57, 58), (55, 54, 62, 63), (53, 52, 60, 61), (51, 50, 58, 59), (49, 48, 56, 57), (48, 55, 63, 56), (54, 53, 61, 62), (64, 65, 67, 66), (66, 67, 69, 68), (68, 69, 71, 70), (70, 71, 73, 72), (72, 73, 75, 74), (74, 75, 77, 76), (76, 77, 79, 78), (78, 79, 65, 64), (69, 67, 81, 82), (75, 73, 84, 85), (65, 79, 87, 80), (71, 69, 82, 83), (77, 75, 85, 86), (67, 65, 80, 81), (73, 71, 83, 84), (79, 77, 86, 87), (84, 83, 91, 92), (82, 81, 89, 90), (87, 86, 94, 95), (85, 84, 92, 93), (83, 82, 90, 91), (81, 80, 88, 89), (80, 87, 95, 88), (86, 85, 93, 94)])
_uv = me_branches_3.uv_layers.new(name='UVMap')
_uv.uv.foreach_set('vector', [1.0, 0.0, 1.0, 1.0, 0.875, 1.0, 0.875, 0.0, 0.875, 0.0, 0.875, 1.0, 0.75, 1.0, 0.75, 0.0, 0.75, 0.0, 0.75, 1.0, 0.625, 1.0, 0.625, 0.0, 0.625, 0.0, 0.625, 1.0, 0.5, 1.0, 0.5, 0.0, 0.5, 0.0, 0.5, 1.0, 0.375, 1.0, 0.375, 0.0, 0.375, 0.0, 0.375, 1.0, 0.25, 1.0, 0.25, 0.0, 0.25, 0.0, 0.25, 1.0, 0.125, 1.0, 0.125, 0.0, 0.125, 0.0, 0.125, 1.0, 0.0, 1.0, 0.0, 0.0, 0.75, 1.0, 0.875, 1.0, 0.875, 1.0, 0.75, 1.0, 0.375, 1.0, 0.5, 1.0, 0.5, 1.0, 0.375, 1.0, 0.0, 1.0, 0.125, 1.0, 0.125, 1.0, 0.0, 1.0, 0.625, 1.0, 0.75, 1.0, 0.75, 1.0, 0.625, 1.0, 0.25, 1.0, 0.375, 1.0, 0.375, 1.0, 0.25, 1.0, 0.875, 1.0, 1.0, 1.0, 1.0, 1.0, 0.875, 1.0, 0.5, 1.0, 0.625, 1.0, 0.625, 1.0, 0.5, 1.0, 0.125, 1.0, 0.25, 1.0, 0.25, 1.0, 0.125, 1.0, 0.5, 1.0, 0.625, 1.0, 0.625, 1.0, 0.5, 1.0, 0.75, 1.0, 0.875, 1.0, 0.875, 1.0, 0.75, 1.0, 0.125, 1.0, 0.25, 1.0, 0.25, 1.0, 0.125, 1.0, 0.375, 1.0, 0.5, 1.0, 0.5, 1.0, 0.375, 1.0, 0.625, 1.0, 0.75, 1.0, 0.75, 1.0, 0.625, 1.0, 0.875, 1.0, 1.0, 1.0, 1.0, 1.0, 0.875, 1.0, 0.0, 1.0, 0.125, 1.0, 0.125, 1.0, 0.0, 1.0, 0.25, 1.0, 0.375, 1.0, 0.375, 1.0, 0.25, 1.0, 1.0, 0.0, 1.0, 1.0, 0.875, 1.0, 0.875, 0.0, 0.875, 0.0, 0.875, 1.0, 0.75, 1.0, 0.75, 0.0, 0.75, 0.0, 0.75, 1.0, 0.625, 1.0, 0.625, 0.0, 0.625, 0.0, 0.625, 1.0, 0.5, 1.0, 0.5, 0.0, 0.5, 0.0, 0.5, 1.0, 0.375, 1.0, 0.375, 0.0, 0.375, 0.0, 0.375, 1.0, 0.25, 1.0, 0.25, 0.0, 0.25, 0.0, 0.25, 1.0, 0.125, 1.0, 0.125, 0.0, 0.125, 0.0, 0.125, 1.0, 0.0, 1.0, 0.0, 0.0, 0.75, 1.0, 0.875, 1.0, 0.875, 1.0, 0.75, 1.0, 0.375, 1.0, 0.5, 1.0, 0.5, 1.0, 0.375, 1.0, 0.0, 1.0, 0.125, 1.0, 0.125, 1.0, 0.0, 1.0, 0.625, 1.0, 0.75, 1.0, 0.75, 1.0, 0.625, 1.0, 0.25, 1.0, 0.375, 1.0, 0.375, 1.0, 0.25, 1.0, 0.875, 1.0, 1.0, 1.0, 1.0, 1.0, 0.875, 1.0, 0.5, 1.0, 0.625, 1.0, 0.625, 1.0, 0.5, 1.0, 0.125, 1.0, 0.25, 1.0, 0.25, 1.0, 0.125, 1.0, 0.5, 1.0, 0.625, 1.0, 0.625, 1.0, 0.5, 1.0, 0.75, 1.0, 0.875, 1.0, 0.875, 1.0, 0.75, 1.0, 0.125, 1.0, 0.25, 1.0, 0.25, 1.0, 0.125, 1.0, 0.375, 1.0, 0.5, 1.0, 0.5, 1.0, 0.375, 1.0, 0.625, 1.0, 0.75, 1.0, 0.75, 1.0, 0.625, 1.0, 0.875, 1.0, 1.0, 1.0, 1.0, 1.0, 0.875, 1.0, 0.0, 1.0, 0.125, 1.0, 0.125, 1.0, 0.0, 1.0, 0.25, 1.0, 0.375, 1.0, 0.375, 1.0, 0.25, 1.0, 1.0, 0.0, 1.0, 1.0, 0.875, 1.0, 0.875, 0.0, 0.875, 0.0, 0.875, 1.0, 0.75, 1.0, 0.75, 0.0, 0.75, 0.0, 0.75, 1.0, 0.625, 1.0, 0.625, 0.0, 0.625, 0.0, 0.625, 1.0, 0.5, 1.0, 0.5, 0.0, 0.5, 0.0, 0.5, 1.0, 0.375, 1.0, 0.375, 0.0, 0.375, 0.0, 0.375, 1.0, 0.25, 1.0, 0.25, 0.0, 0.25, 0.0, 0.25, 1.0, 0.125, 1.0, 0.125, 0.0, 0.125, 0.0, 0.125, 1.0, 0.0, 1.0, 0.0, 0.0, 0.75, 1.0, 0.875, 1.0, 0.875, 1.0, 0.75, 1.0, 0.375, 1.0, 0.5, 1.0, 0.5, 1.0, 0.375, 1.0, 0.0, 1.0, 0.125, 1.0, 0.125, 1.0, 0.0, 1.0, 0.625, 1.0, 0.75, 1.0, 0.75, 1.0, 0.625, 1.0, 0.25, 1.0, 0.375, 1.0, 0.375, 1.0, 0.25, 1.0, 0.875, 1.0, 1.0, 1.0, 1.0, 1.0, 0.875, 1.0, 0.5, 1.0, 0.625, 1.0, 0.625, 1.0, 0.5, 1.0, 0.125, 1.0, 0.25, 1.0, 0.25, 1.0, 0.125, 1.0, 0.5, 1.0, 0.625, 1.0, 0.625, 1.0, 0.5, 1.0, 0.75, 1.0, 0.875, 1.0, 0.875, 1.0, 0.75, 1.0, 0.125, 1.0, 0.25, 1.0, 0.25, 1.0, 0.125, 1.0, 0.375, 1.0, 0.5, 1.0, 0.5, 1.0, 0.375, 1.0, 0.625, 1.0, 0.75, 1.0, 0.75, 1.0, 0.625, 1.0, 0.875, 1.0, 1.0, 1.0, 1.0, 1.0, 0.875, 1.0, 0.0, 1.0, 0.125, 1.0, 0.125, 1.0, 0.0, 1.0, 0.25, 1.0, 0.375, 1.0, 0.375, 1.0, 0.25, 1.0])
me_branches_3.use_remesh_fix_poles = True
me_branches_3.use_remesh_preserve_attributes = False
me_branches_3.use_mirror_vertex_groups = False
me_branches_3.update()

# ---- objects
ob_reference_x = bpy.data.objects.new('Reference X', None)
ob_reference_y = bpy.data.objects.new('Reference Y', None)
ob_leaves = bpy.data.objects.new('Leaves', me_leaves)
ob_branches = bpy.data.objects.new('Branches', me_branches)
ob_leaves_2 = bpy.data.objects.new('Leaves 2', me_leaves_2)
ob_branches_2 = bpy.data.objects.new('Branches 2', me_branches_2)
ob_leaves_3 = bpy.data.objects.new('Leaves 3', me_leaves_3)
ob_branches_3 = bpy.data.objects.new('Branches 3', me_branches_3)

# ---- transforms, parenting, visibility, modifiers, constraints
ob_reference_x.location = (8.894, -1.579, 2.807)
ob_reference_x.rotation_euler = (1.571, -0.0, -1.571)
ob_reference_x.scale = (1.062, 1.062, 1.062)
ob_reference_x.empty_display_type = 'IMAGE'
ob_reference_x.empty_display_size = 5.0
ob_reference_x.use_empty_image_alpha = True
ob_reference_x.color = (1.0, 1.0, 1.0, 0.33)
ob_reference_x.lineart.crease_threshold = 0.0
ob_reference_y.location = (1.492, 8.262, 2.807)
ob_reference_y.rotation_euler = (1.571, -0.0, -0.0)
ob_reference_y.scale = (1.062, 1.062, 1.062)
ob_reference_y.empty_display_type = 'IMAGE'
ob_reference_y.empty_display_size = 5.0
ob_reference_y.use_empty_image_alpha = True
ob_reference_y.color = (1.0, 1.0, 1.0, 0.33)
ob_reference_y.lineart.crease_threshold = 0.0
ob_leaves.location = (-0.06868, -0.04641, 0.8244)
ob_leaves.lineart.crease_threshold = 0.0
ob_branches.location = (-0.1003, 0.00319, -0.005071)
ob_branches.lineart.crease_threshold = 0.0
ob_leaves_2.location = (1.667, -1.776, 0.9877)
ob_leaves_2.lineart.crease_threshold = 0.0
ob_branches_2.location = (1.588, -1.793, -0.005043)
ob_branches_2.lineart.crease_threshold = 0.0
ob_leaves_3.location = (3.133, -3.256, 0.8817)
ob_leaves_3.lineart.crease_threshold = 0.0
ob_branches_3.location = (3.141, -3.281, -0.005044)
ob_branches_3.lineart.crease_threshold = 0.0

# ---- collection membership
col_references.objects.link(ob_reference_x)
col_references.objects.link(ob_reference_y)
col_bush_1.objects.link(ob_leaves)
col_bush_1.objects.link(ob_branches)
col_bush_2.objects.link(ob_leaves_2)
col_bush_2.objects.link(ob_branches_2)
col_bush_3.objects.link(ob_leaves_3)
col_bush_3.objects.link(ob_branches_3)

# ---- scene / render settings (as saved in the file)
scene.frame_start = 1; scene.frame_end = 250; scene.frame_set(237)
scene.render.engine = 'BLENDER_EEVEE_NEXT'
scene.cycles.use_denoising = False
scene.cycles.samples = 128
scene.cycles.sampling_pattern = 'TABULATED_SOBOL'
scene.cycles.use_adaptive_sampling = False
scene.cycles.use_light_tree = False
scene.view_settings.view_transform = 'Filmic'
bpy.context.view_layer.update()

# ---- added for rendering (the .blend has no active camera and no usable light): camera, sun
cam_auto = bpy.data.cameras.new('AutoCamera')
cam_auto.lens = 50.0
cam_auto.sensor_width = 36.0
cam_auto.clip_end = 1000.0
ob_auto_camera = bpy.data.objects.new('AutoCamera', cam_auto)
scene.collection.objects.link(ob_auto_camera)
ob_auto_camera.location = (7.79274, -9.19553, 6.01664)
ob_auto_camera.rotation_euler = (1.09748, -7.21219e-08, 0.694738)
scene.camera = ob_auto_camera
light_auto_sun = bpy.data.lights.new('AutoSun', 'SUN')
light_auto_sun.energy = 3.0
light_auto_sun.angle = 0.0523599
ob_auto_sun = bpy.data.objects.new('AutoSun', light_auto_sun)
scene.collection.objects.link(ob_auto_sun)
ob_auto_sun.rotation_euler = (0.872665, 0.174533, 0.523599)
bpy.context.view_layer.update()
